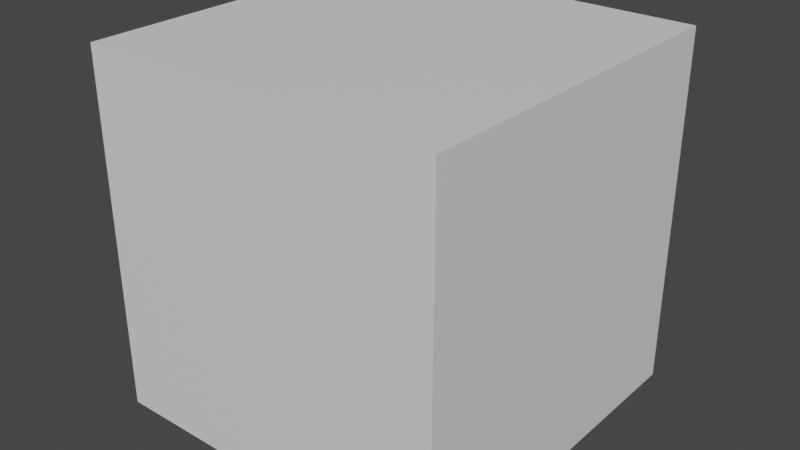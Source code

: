 # Source: sans_nom.blend  (saved by Blender 3.5.10; exported with 4.5.12 LTS)
import bpy
from mathutils import Matrix  # noqa: F401  (used for matrix-valued properties, if any)

bpy.ops.wm.read_factory_settings(use_empty=True)
scene = bpy.context.scene
scene.name = 'Scene'

# ---- collections
col_collection = bpy.data.collections.new('Collection'); scene.collection.children.link(col_collection)

# ---- materials (node trees are filled in below, after node groups)
mat_material = bpy.data.materials.new('Material')
mat_material.alpha_threshold = 0.0
mat_material.use_transparent_shadow = False
mat_material.roughness = 0.5
mat_material.line_color = (0.0, 0.0, 0.0, 1.0)

# ---- material node trees
mat_material.use_nodes = True; mat_material.node_tree.nodes.clear()
_N = mat_material.node_tree.nodes; _L = mat_material.node_tree.links
n0 = _N.new('ShaderNodeOutputMaterial'); n0.name = 'Material Output'; n0.location = (300, 300)
n1 = _N.new('ShaderNodeBsdfPrincipled'); n1.name = 'Principled BSDF'; n1.location = (10, 300)
n1.distribution = 'GGX'
n1.subsurface_method = 'RANDOM_WALK_SKIN'
n1.inputs[3].default_value = 1.45
n1.inputs[27].default_value = (0.0, 0.0, 0.0, 1.0)
n1.inputs[28].default_value = 1.0
_L.new(n1.outputs[0], n0.inputs[0])
n0.is_active_output = True

# ---- world
world_world = bpy.data.worlds.new('World'); scene.world = world_world
world_world.use_nodes = True; world_world.node_tree.nodes.clear()
_N = world_world.node_tree.nodes; _L = world_world.node_tree.links
n0 = _N.new('ShaderNodeOutputWorld'); n0.name = 'World Output'; n0.location = (300, 300)
n1 = _N.new('ShaderNodeBackground'); n1.name = 'Background'; n1.location = (10, 300)
n1.inputs[0].default_value = (0.05088, 0.05088, 0.05088, 1.0)
_L.new(n1.outputs[0], n0.inputs[0])
n0.is_active_output = True
world_world.color = (0.05088, 0.05088, 0.05088)
world_world.use_sun_shadow = False
world_world.sun_shadow_jitter_overblur = 0.0

# ---- meshes
me_cube = bpy.data.meshes.new('Cube')
me_cube.from_pydata([(1.0, 1.0, 1.0), (1.0, 1.0, -1.0), (1.0, -1.0, 1.0), (1.0, -1.0, -1.0), (-1.0, 1.0, 1.0), (-1.0, 1.0, -1.0), (-1.0, -1.0, 1.0), (-1.0, -1.0, -1.0)], [], [(0, 4, 6, 2), (3, 2, 6, 7), (7, 6, 4, 5), (5, 1, 3, 7), (1, 0, 2, 3), (5, 4, 0, 1)])
_uv = me_cube.uv_layers.new(name='UVMap')
_uv.uv.foreach_set('vector', [0.625, 0.5, 0.875, 0.5, 0.875, 0.75, 0.625, 0.75, 0.375, 0.75, 0.625, 0.75, 0.625, 1.0, 0.375, 1.0, 0.375, 0.0, 0.625, 0.0, 0.625, 0.25, 0.375, 0.25, 0.125, 0.5, 0.375, 0.5, 0.375, 0.75, 0.125, 0.75, 0.375, 0.5, 0.625, 0.5, 0.625, 0.75, 0.375, 0.75, 0.375, 0.25, 0.625, 0.25, 0.625, 0.5, 0.375, 0.5])
me_cube.materials.append(mat_material)
me_cube.use_mirror_vertex_groups = False
me_cube.update()

# ---- objects
ob_cube = bpy.data.objects.new('Cube', me_cube)

# ---- transforms, parenting, visibility, modifiers, constraints
ob_cube.location = (0.0, 0.0, 0.0)
ob_cube.lock_rotations_4d = False
ob_cube.empty_display_type = 'ARROWS'
ob_cube.lineart.crease_threshold = 0.0

# ---- collection membership
col_collection.objects.link(ob_cube)

# ---- scene / render settings (as saved in the file)
scene.frame_start = 1; scene.frame_end = 250; scene.frame_set(1)
scene.render.engine = 'BLENDER_EEVEE_NEXT'
scene.cycles.sampling_pattern = 'TABULATED_SOBOL'
scene.view_settings.view_transform = 'Filmic'
bpy.context.view_layer.update()

# ---- added for rendering (the .blend has no active camera and no usable light): camera, sun
cam_auto = bpy.data.cameras.new('AutoCamera')
cam_auto.lens = 50.0
cam_auto.sensor_width = 36.0
cam_auto.clip_end = 1000.0
ob_auto_camera = bpy.data.objects.new('AutoCamera', cam_auto)
scene.collection.objects.link(ob_auto_camera)
ob_auto_camera.location = (3.20507, -3.84609, 2.56406)
ob_auto_camera.rotation_euler = (1.09748, -7.21219e-08, 0.694738)
scene.camera = ob_auto_camera
light_auto_sun = bpy.data.lights.new('AutoSun', 'SUN')
light_auto_sun.energy = 3.0
light_auto_sun.angle = 0.0523599
ob_auto_sun = bpy.data.objects.new('AutoSun', light_auto_sun)
scene.collection.objects.link(ob_auto_sun)
ob_auto_sun.rotation_euler = (0.872665, 0.174533, 0.523599)
bpy.context.view_layer.update()
